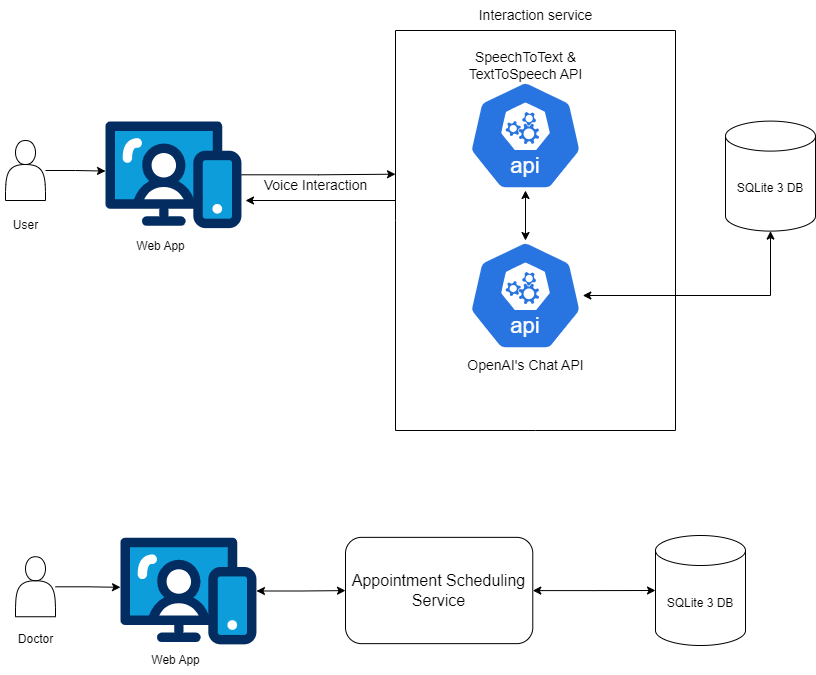

The diagram above was exported from draw.io. Its source (the exported page's mxGraphModel, read from the mxfile embedded in the PNG):
<mxGraphModel dx="2261" dy="772" grid="1" gridSize="10" guides="1" tooltips="1" connect="1" arrows="1" fold="1" page="1" pageScale="1" pageWidth="827" pageHeight="1169" math="0" shadow="0">
  <root>
    <mxCell id="WIyWlLk6GJQsqaUBKTNV-0" />
    <mxCell id="WIyWlLk6GJQsqaUBKTNV-1" parent="WIyWlLk6GJQsqaUBKTNV-0" />
    <mxCell id="iHDljTeMvDLnUES9nJ2c-0" value="" style="shape=actor;whiteSpace=wrap;html=1;" parent="WIyWlLk6GJQsqaUBKTNV-1" vertex="1">
      <mxGeometry x="-30" y="190" width="40" height="60" as="geometry" />
    </mxCell>
    <mxCell id="PfhLYRUEgx3j3C-u8J73-13" style="edgeStyle=orthogonalEdgeStyle;rounded=0;orthogonalLoop=1;jettySize=auto;html=1;" edge="1" parent="WIyWlLk6GJQsqaUBKTNV-1" source="iHDljTeMvDLnUES9nJ2c-2">
      <mxGeometry relative="1" as="geometry">
        <mxPoint x="360" y="223.70000000000005" as="targetPoint" />
      </mxGeometry>
    </mxCell>
    <mxCell id="iHDljTeMvDLnUES9nJ2c-2" value="" style="verticalLabelPosition=bottom;aspect=fixed;html=1;shape=mxgraph.salesforce.web;" parent="WIyWlLk6GJQsqaUBKTNV-1" vertex="1">
      <mxGeometry x="70" y="170.6" width="135.95" height="107.4" as="geometry" />
    </mxCell>
    <mxCell id="PfhLYRUEgx3j3C-u8J73-0" value="User" style="text;html=1;align=center;verticalAlign=middle;resizable=0;points=[];autosize=1;strokeColor=none;fillColor=none;" vertex="1" parent="WIyWlLk6GJQsqaUBKTNV-1">
      <mxGeometry x="-35" y="260" width="50" height="30" as="geometry" />
    </mxCell>
    <mxCell id="PfhLYRUEgx3j3C-u8J73-1" style="edgeStyle=orthogonalEdgeStyle;rounded=0;orthogonalLoop=1;jettySize=auto;html=1;entryX=0;entryY=0.465;entryDx=0;entryDy=0;entryPerimeter=0;" edge="1" parent="WIyWlLk6GJQsqaUBKTNV-1" source="iHDljTeMvDLnUES9nJ2c-0" target="iHDljTeMvDLnUES9nJ2c-2">
      <mxGeometry relative="1" as="geometry" />
    </mxCell>
    <mxCell id="PfhLYRUEgx3j3C-u8J73-2" value="Web App" style="text;html=1;align=center;verticalAlign=middle;resizable=0;points=[];autosize=1;strokeColor=none;fillColor=none;" vertex="1" parent="WIyWlLk6GJQsqaUBKTNV-1">
      <mxGeometry x="90" y="280.6" width="70" height="30" as="geometry" />
    </mxCell>
    <mxCell id="PfhLYRUEgx3j3C-u8J73-4" value="" style="endArrow=none;html=1;rounded=0;" edge="1" parent="WIyWlLk6GJQsqaUBKTNV-1">
      <mxGeometry width="50" height="50" relative="1" as="geometry">
        <mxPoint x="360" y="480" as="sourcePoint" />
        <mxPoint x="360" y="80" as="targetPoint" />
        <Array as="points">
          <mxPoint x="360" y="270" />
        </Array>
      </mxGeometry>
    </mxCell>
    <mxCell id="PfhLYRUEgx3j3C-u8J73-5" value="" style="endArrow=none;html=1;rounded=0;" edge="1" parent="WIyWlLk6GJQsqaUBKTNV-1">
      <mxGeometry width="50" height="50" relative="1" as="geometry">
        <mxPoint x="640" y="480" as="sourcePoint" />
        <mxPoint x="640" y="80" as="targetPoint" />
      </mxGeometry>
    </mxCell>
    <mxCell id="PfhLYRUEgx3j3C-u8J73-6" value="" style="endArrow=none;html=1;rounded=0;" edge="1" parent="WIyWlLk6GJQsqaUBKTNV-1">
      <mxGeometry width="50" height="50" relative="1" as="geometry">
        <mxPoint x="360" y="80" as="sourcePoint" />
        <mxPoint x="640" y="80" as="targetPoint" />
      </mxGeometry>
    </mxCell>
    <mxCell id="PfhLYRUEgx3j3C-u8J73-7" value="" style="endArrow=none;html=1;rounded=0;" edge="1" parent="WIyWlLk6GJQsqaUBKTNV-1">
      <mxGeometry width="50" height="50" relative="1" as="geometry">
        <mxPoint x="360" y="480" as="sourcePoint" />
        <mxPoint x="640" y="480" as="targetPoint" />
        <Array as="points">
          <mxPoint x="500" y="480" />
        </Array>
      </mxGeometry>
    </mxCell>
    <mxCell id="PfhLYRUEgx3j3C-u8J73-11" value="" style="edgeStyle=orthogonalEdgeStyle;rounded=0;orthogonalLoop=1;jettySize=auto;html=1;startArrow=classic;startFill=1;" edge="1" parent="WIyWlLk6GJQsqaUBKTNV-1" source="PfhLYRUEgx3j3C-u8J73-8" target="PfhLYRUEgx3j3C-u8J73-10">
      <mxGeometry relative="1" as="geometry" />
    </mxCell>
    <mxCell id="PfhLYRUEgx3j3C-u8J73-8" value="" style="aspect=fixed;sketch=0;html=1;dashed=0;whitespace=wrap;fillColor=#2875E2;strokeColor=#ffffff;points=[[0.005,0.63,0],[0.1,0.2,0],[0.9,0.2,0],[0.5,0,0],[0.995,0.63,0],[0.72,0.99,0],[0.5,1,0],[0.28,0.99,0]];shape=mxgraph.kubernetes.icon2;kubernetesLabel=1;prIcon=api" vertex="1" parent="WIyWlLk6GJQsqaUBKTNV-1">
      <mxGeometry x="432.71000000000004" y="130" width="114.58" height="110" as="geometry" />
    </mxCell>
    <mxCell id="PfhLYRUEgx3j3C-u8J73-9" value="&lt;font style=&quot;font-size: 14px;&quot;&gt;SpeechToText &amp;amp;&lt;/font&gt;&lt;div&gt;&lt;font style=&quot;font-size: 14px;&quot;&gt;TextToSpeech API&lt;/font&gt;&lt;/div&gt;" style="text;html=1;align=center;verticalAlign=middle;resizable=0;points=[];autosize=1;strokeColor=none;fillColor=none;" vertex="1" parent="WIyWlLk6GJQsqaUBKTNV-1">
      <mxGeometry x="420" y="90" width="140" height="50" as="geometry" />
    </mxCell>
    <mxCell id="PfhLYRUEgx3j3C-u8J73-10" value="" style="aspect=fixed;sketch=0;html=1;dashed=0;whitespace=wrap;fillColor=#2875E2;strokeColor=#ffffff;points=[[0.005,0.63,0],[0.1,0.2,0],[0.9,0.2,0],[0.5,0,0],[0.995,0.63,0],[0.72,0.99,0],[0.5,1,0],[0.28,0.99,0]];shape=mxgraph.kubernetes.icon2;kubernetesLabel=1;prIcon=api" vertex="1" parent="WIyWlLk6GJQsqaUBKTNV-1">
      <mxGeometry x="432.71000000000004" y="290" width="114.58" height="110" as="geometry" />
    </mxCell>
    <mxCell id="PfhLYRUEgx3j3C-u8J73-12" value="&lt;font style=&quot;font-size: 14px;&quot;&gt;OpenAI's Chat API&lt;/font&gt;" style="text;html=1;align=center;verticalAlign=middle;resizable=0;points=[];autosize=1;strokeColor=none;fillColor=none;" vertex="1" parent="WIyWlLk6GJQsqaUBKTNV-1">
      <mxGeometry x="420" y="400" width="140" height="30" as="geometry" />
    </mxCell>
    <mxCell id="PfhLYRUEgx3j3C-u8J73-14" style="edgeStyle=orthogonalEdgeStyle;rounded=0;orthogonalLoop=1;jettySize=auto;html=1;" edge="1" parent="WIyWlLk6GJQsqaUBKTNV-1">
      <mxGeometry relative="1" as="geometry">
        <mxPoint x="210" y="250" as="targetPoint" />
        <mxPoint x="360" y="250" as="sourcePoint" />
      </mxGeometry>
    </mxCell>
    <mxCell id="PfhLYRUEgx3j3C-u8J73-15" value="&lt;font style=&quot;font-size: 14px;&quot;&gt;Voice Interaction&lt;/font&gt;" style="text;html=1;align=center;verticalAlign=middle;resizable=0;points=[];autosize=1;strokeColor=none;fillColor=none;" vertex="1" parent="WIyWlLk6GJQsqaUBKTNV-1">
      <mxGeometry x="215" y="220" width="130" height="30" as="geometry" />
    </mxCell>
    <mxCell id="PfhLYRUEgx3j3C-u8J73-16" value="SQLite 3 DB" style="shape=cylinder3;whiteSpace=wrap;html=1;boundedLbl=1;backgroundOutline=1;size=15;" vertex="1" parent="WIyWlLk6GJQsqaUBKTNV-1">
      <mxGeometry x="690" y="170.6" width="90" height="110" as="geometry" />
    </mxCell>
    <mxCell id="PfhLYRUEgx3j3C-u8J73-17" style="edgeStyle=orthogonalEdgeStyle;rounded=0;orthogonalLoop=1;jettySize=auto;html=1;entryX=0.5;entryY=1;entryDx=0;entryDy=0;entryPerimeter=0;startArrow=classic;startFill=1;" edge="1" parent="WIyWlLk6GJQsqaUBKTNV-1" source="PfhLYRUEgx3j3C-u8J73-10" target="PfhLYRUEgx3j3C-u8J73-16">
      <mxGeometry relative="1" as="geometry" />
    </mxCell>
    <mxCell id="PfhLYRUEgx3j3C-u8J73-18" value="" style="shape=actor;whiteSpace=wrap;html=1;" vertex="1" parent="WIyWlLk6GJQsqaUBKTNV-1">
      <mxGeometry x="-20" y="606.25" width="40" height="60" as="geometry" />
    </mxCell>
    <mxCell id="PfhLYRUEgx3j3C-u8J73-25" value="" style="edgeStyle=orthogonalEdgeStyle;rounded=0;orthogonalLoop=1;jettySize=auto;html=1;startArrow=classic;startFill=1;" edge="1" parent="WIyWlLk6GJQsqaUBKTNV-1" source="PfhLYRUEgx3j3C-u8J73-19" target="PfhLYRUEgx3j3C-u8J73-23">
      <mxGeometry relative="1" as="geometry" />
    </mxCell>
    <mxCell id="PfhLYRUEgx3j3C-u8J73-19" value="" style="verticalLabelPosition=bottom;aspect=fixed;html=1;shape=mxgraph.salesforce.web;" vertex="1" parent="WIyWlLk6GJQsqaUBKTNV-1">
      <mxGeometry x="85" y="586.85" width="135.95" height="107.4" as="geometry" />
    </mxCell>
    <mxCell id="PfhLYRUEgx3j3C-u8J73-20" value="Doctor" style="text;html=1;align=center;verticalAlign=middle;resizable=0;points=[];autosize=1;strokeColor=none;fillColor=none;" vertex="1" parent="WIyWlLk6GJQsqaUBKTNV-1">
      <mxGeometry x="-30" y="674.25" width="60" height="30" as="geometry" />
    </mxCell>
    <mxCell id="PfhLYRUEgx3j3C-u8J73-21" style="edgeStyle=orthogonalEdgeStyle;rounded=0;orthogonalLoop=1;jettySize=auto;html=1;entryX=0;entryY=0.465;entryDx=0;entryDy=0;entryPerimeter=0;" edge="1" parent="WIyWlLk6GJQsqaUBKTNV-1" source="PfhLYRUEgx3j3C-u8J73-18" target="PfhLYRUEgx3j3C-u8J73-19">
      <mxGeometry relative="1" as="geometry" />
    </mxCell>
    <mxCell id="PfhLYRUEgx3j3C-u8J73-22" value="Web App" style="text;html=1;align=center;verticalAlign=middle;resizable=0;points=[];autosize=1;strokeColor=none;fillColor=none;" vertex="1" parent="WIyWlLk6GJQsqaUBKTNV-1">
      <mxGeometry x="105" y="694.85" width="70" height="30" as="geometry" />
    </mxCell>
    <mxCell id="PfhLYRUEgx3j3C-u8J73-23" value="&lt;div&gt;&lt;font size=&quot;3&quot;&gt;Appointment Scheduling Service&lt;/font&gt;&lt;/div&gt;" style="rounded=1;whiteSpace=wrap;html=1;" vertex="1" parent="WIyWlLk6GJQsqaUBKTNV-1">
      <mxGeometry x="310" y="586.85" width="187.29" height="106.3" as="geometry" />
    </mxCell>
    <mxCell id="PfhLYRUEgx3j3C-u8J73-24" value="SQLite 3 DB" style="shape=cylinder3;whiteSpace=wrap;html=1;boundedLbl=1;backgroundOutline=1;size=15;" vertex="1" parent="WIyWlLk6GJQsqaUBKTNV-1">
      <mxGeometry x="620" y="585" width="90" height="110" as="geometry" />
    </mxCell>
    <mxCell id="PfhLYRUEgx3j3C-u8J73-26" style="edgeStyle=orthogonalEdgeStyle;rounded=0;orthogonalLoop=1;jettySize=auto;html=1;entryX=0;entryY=0.5;entryDx=0;entryDy=0;entryPerimeter=0;startArrow=classic;startFill=1;" edge="1" parent="WIyWlLk6GJQsqaUBKTNV-1" source="PfhLYRUEgx3j3C-u8J73-23" target="PfhLYRUEgx3j3C-u8J73-24">
      <mxGeometry relative="1" as="geometry" />
    </mxCell>
    <mxCell id="PfhLYRUEgx3j3C-u8J73-27" value="&lt;font style=&quot;font-size: 14px;&quot;&gt;Interaction service&lt;/font&gt;" style="text;html=1;align=center;verticalAlign=middle;resizable=0;points=[];autosize=1;strokeColor=none;fillColor=none;" vertex="1" parent="WIyWlLk6GJQsqaUBKTNV-1">
      <mxGeometry x="430" y="50" width="140" height="30" as="geometry" />
    </mxCell>
  </root>
</mxGraphModel>